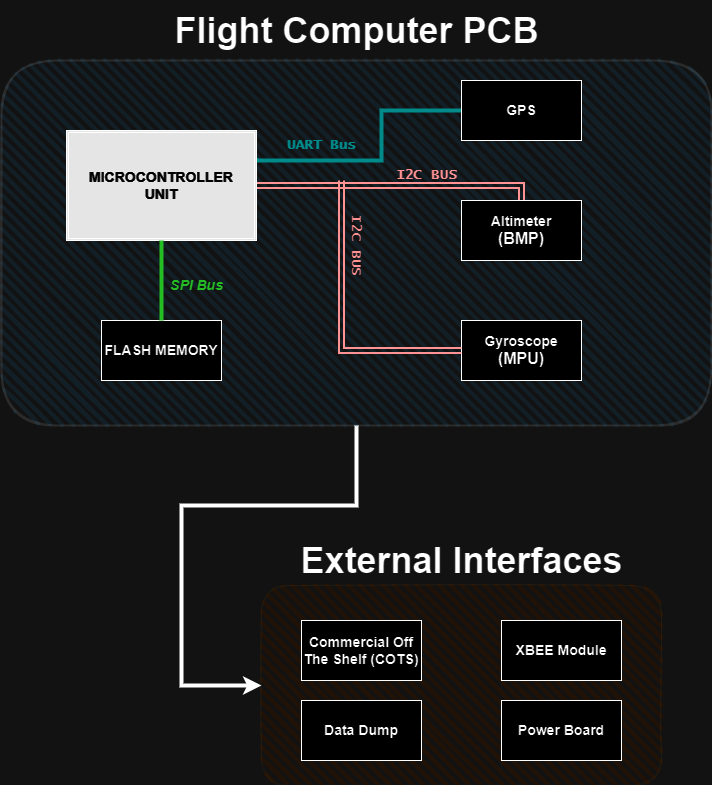

The diagram above was exported from draw.io. Its source (the exported page's mxGraphModel, read from the mxfile embedded in the PNG):
<mxGraphModel dx="880" dy="486" grid="1" gridSize="10" guides="1" tooltips="1" connect="1" arrows="1" fold="1" page="1" pageScale="1" pageWidth="827" pageHeight="1169" math="0" shadow="0">
  <root>
    <mxCell id="0" />
    <mxCell id="1" parent="0" />
    <mxCell id="iTRGWJh8LmKNzmc79OkO-3" value="" style="rounded=1;whiteSpace=wrap;html=1;strokeWidth=0;fillWeight=4;hachureGap=8;hachureAngle=45;fillColor=#ffe6cc;sketch=1;opacity=60;strokeColor=#d79b00;" vertex="1" parent="1">
      <mxGeometry x="400" y="585" width="400" height="200" as="geometry" />
    </mxCell>
    <mxCell id="iTRGWJh8LmKNzmc79OkO-7" style="edgeStyle=orthogonalEdgeStyle;rounded=0;orthogonalLoop=1;jettySize=auto;html=1;entryX=0;entryY=0.5;entryDx=0;entryDy=0;strokeWidth=4;" edge="1" parent="1" source="1n71MjwDaEJHPsGVdO-t-14" target="iTRGWJh8LmKNzmc79OkO-3">
      <mxGeometry relative="1" as="geometry">
        <Array as="points">
          <mxPoint x="495" y="505" />
          <mxPoint x="320" y="505" />
          <mxPoint x="320" y="685" />
        </Array>
      </mxGeometry>
    </mxCell>
    <mxCell id="1n71MjwDaEJHPsGVdO-t-14" value="" style="rounded=1;whiteSpace=wrap;html=1;strokeWidth=2;fillWeight=4;hachureGap=8;hachureAngle=45;fillColor=#1ba1e2;sketch=1;opacity=10;" parent="1" vertex="1">
      <mxGeometry x="140" y="60" width="710" height="365" as="geometry" />
    </mxCell>
    <mxCell id="6fENirCq-usPaEZ-kH-l-4" value="" style="edgeStyle=orthogonalEdgeStyle;rounded=0;orthogonalLoop=1;jettySize=auto;html=1;shape=link;fillColor=#ffe6cc;strokeColor=#FF0000;strokeWidth=2;width=4;entryX=0.5;entryY=0;entryDx=0;entryDy=0;" parent="1" source="6fENirCq-usPaEZ-kH-l-2" target="6fENirCq-usPaEZ-kH-l-18" edge="1">
      <mxGeometry relative="1" as="geometry">
        <mxPoint x="670" y="200" as="targetPoint" />
        <Array as="points">
          <mxPoint x="660" y="185" />
        </Array>
      </mxGeometry>
    </mxCell>
    <mxCell id="6fENirCq-usPaEZ-kH-l-7" style="edgeStyle=orthogonalEdgeStyle;rounded=0;orthogonalLoop=1;jettySize=auto;html=1;exitX=1;exitY=0.25;exitDx=0;exitDy=0;endArrow=none;endFill=0;strokeColor=#00CCCC;strokeWidth=4;entryX=0;entryY=0.5;entryDx=0;entryDy=0;" parent="1" source="6fENirCq-usPaEZ-kH-l-2" target="6fENirCq-usPaEZ-kH-l-8" edge="1">
      <mxGeometry relative="1" as="geometry">
        <mxPoint x="480" y="90" as="targetPoint" />
        <Array as="points">
          <mxPoint x="395" y="160" />
          <mxPoint x="520" y="160" />
          <mxPoint x="520" y="110" />
        </Array>
      </mxGeometry>
    </mxCell>
    <mxCell id="6fENirCq-usPaEZ-kH-l-2" value="&lt;b&gt;&lt;font style=&quot;font-size: 14px;&quot;&gt;MICROCONTROLLER&lt;/font&gt;&lt;/b&gt;&lt;div&gt;&lt;font style=&quot;font-size: 14px;&quot;&gt;&lt;b&gt;UNIT&lt;/b&gt;&lt;/font&gt;&lt;/div&gt;" style="shape=ext;double=1;rounded=0;whiteSpace=wrap;html=1;fillColor=#1A1A1A;fontColor=#FFFFFF;" parent="1" vertex="1">
      <mxGeometry x="205" y="130" width="190" height="110" as="geometry" />
    </mxCell>
    <mxCell id="6fENirCq-usPaEZ-kH-l-5" value="&lt;b&gt;&lt;font style=&quot;font-size: 14px;&quot;&gt;Data Dump&lt;/font&gt;&lt;/b&gt;" style="whiteSpace=wrap;html=1;rounded=0;" parent="1" vertex="1">
      <mxGeometry x="440" y="700" width="120" height="60" as="geometry" />
    </mxCell>
    <mxCell id="6fENirCq-usPaEZ-kH-l-8" value="&lt;font style=&quot;font-size: 14px;&quot;&gt;&lt;b&gt;GPS&lt;/b&gt;&lt;/font&gt;" style="whiteSpace=wrap;html=1;rounded=0;" parent="1" vertex="1">
      <mxGeometry x="600" y="80" width="120" height="60" as="geometry" />
    </mxCell>
    <mxCell id="6fENirCq-usPaEZ-kH-l-11" value="&lt;b&gt;&lt;font style=&quot;font-size: 14px;&quot;&gt;Gyroscope&lt;/font&gt;&lt;/b&gt;&lt;div&gt;&lt;b&gt;&lt;font size=&quot;3&quot;&gt;(MPU)&lt;/font&gt;&lt;/b&gt;&lt;/div&gt;" style="whiteSpace=wrap;html=1;rounded=0;" parent="1" vertex="1">
      <mxGeometry x="600" y="320" width="120" height="60" as="geometry" />
    </mxCell>
    <mxCell id="6fENirCq-usPaEZ-kH-l-13" value="&lt;font style=&quot;font-size: 14px;&quot;&gt;&lt;b&gt;FLASH MEMORY&lt;/b&gt;&lt;/font&gt;" style="whiteSpace=wrap;html=1;rounded=0;" parent="1" vertex="1">
      <mxGeometry x="240" y="320" width="120" height="60" as="geometry" />
    </mxCell>
    <mxCell id="6fENirCq-usPaEZ-kH-l-15" value="&lt;font style=&quot;font-size: 14px;&quot;&gt;UART Bus&lt;/font&gt;" style="text;html=1;align=center;verticalAlign=middle;resizable=0;points=[];autosize=1;strokeColor=none;fillColor=none;fontStyle=1;labelBackgroundColor=none;fontColor=#00CCCC;fontFamily=Lucida Console;" parent="1" vertex="1">
      <mxGeometry x="415" y="130" width="90" height="30" as="geometry" />
    </mxCell>
    <mxCell id="6fENirCq-usPaEZ-kH-l-16" value="&lt;font style=&quot;font-size: 14px;&quot;&gt;I2C BUS&lt;/font&gt;" style="text;html=1;align=center;verticalAlign=middle;resizable=0;points=[];autosize=1;strokeColor=none;fillColor=none;fontColor=#FF0000;fontStyle=1;fontFamily=Lucida Console;" parent="1" vertex="1">
      <mxGeometry x="525" y="160" width="80" height="30" as="geometry" />
    </mxCell>
    <mxCell id="6fENirCq-usPaEZ-kH-l-18" value="&lt;font style=&quot;font-size: 14px;&quot;&gt;&lt;b&gt;Altimeter&lt;/b&gt;&lt;/font&gt;&lt;div&gt;&lt;font size=&quot;3&quot;&gt;&lt;b&gt;(BMP)&lt;/b&gt;&lt;/font&gt;&lt;/div&gt;" style="whiteSpace=wrap;html=1;rounded=0;" parent="1" vertex="1">
      <mxGeometry x="600" y="200" width="120" height="60" as="geometry" />
    </mxCell>
    <mxCell id="1n71MjwDaEJHPsGVdO-t-8" value="" style="endArrow=none;html=1;rounded=0;exitX=0.5;exitY=0;exitDx=0;exitDy=0;strokeColor=#009900;strokeWidth=4;" parent="1" source="6fENirCq-usPaEZ-kH-l-13" target="6fENirCq-usPaEZ-kH-l-2" edge="1">
      <mxGeometry width="50" height="50" relative="1" as="geometry">
        <mxPoint x="280" y="280" as="sourcePoint" />
        <mxPoint x="330" y="230" as="targetPoint" />
        <Array as="points">
          <mxPoint x="300" y="260" />
        </Array>
      </mxGeometry>
    </mxCell>
    <mxCell id="1n71MjwDaEJHPsGVdO-t-9" value="" style="endArrow=none;html=1;rounded=0;shape=link;strokeWidth=2;strokeColor=#FF0000;" parent="1" source="6fENirCq-usPaEZ-kH-l-11" edge="1">
      <mxGeometry width="50" height="50" relative="1" as="geometry">
        <mxPoint x="480" y="310" as="sourcePoint" />
        <mxPoint x="480" y="180" as="targetPoint" />
        <Array as="points">
          <mxPoint x="480" y="350" />
        </Array>
      </mxGeometry>
    </mxCell>
    <mxCell id="1n71MjwDaEJHPsGVdO-t-10" value="&lt;font style=&quot;font-size: 14px;&quot;&gt;I2C BUS&lt;/font&gt;" style="text;html=1;align=center;verticalAlign=middle;resizable=0;points=[];autosize=1;strokeColor=none;fillColor=none;fontColor=#FF0000;fontStyle=1;rotation=90;fontFamily=Lucida Console;" parent="1" vertex="1">
      <mxGeometry x="455" y="230" width="80" height="30" as="geometry" />
    </mxCell>
    <mxCell id="1n71MjwDaEJHPsGVdO-t-13" value="&lt;blockquote style=&quot;margin: 0 0 0 40px; border: none; padding: 0px;&quot;&gt;&lt;font style=&quot;font-size: 14px;&quot;&gt;SPI Bus&lt;/font&gt;&lt;/blockquote&gt;" style="text;html=1;align=center;verticalAlign=middle;resizable=0;points=[];autosize=1;strokeColor=none;fillColor=none;fontStyle=3;labelBackgroundColor=none;fontColor=#009900;" parent="1" vertex="1">
      <mxGeometry x="260" y="270" width="110" height="30" as="geometry" />
    </mxCell>
    <mxCell id="1n71MjwDaEJHPsGVdO-t-18" value="&lt;font style=&quot;font-size: 14px;&quot;&gt;&lt;b&gt;Commercial Off The Shelf (COTS)&lt;/b&gt;&lt;/font&gt;" style="whiteSpace=wrap;html=1;fillColor=#FFFFFF;fontColor=#000000;rounded=0;" parent="1" vertex="1">
      <mxGeometry x="440" y="620" width="120" height="60" as="geometry" />
    </mxCell>
    <mxCell id="iTRGWJh8LmKNzmc79OkO-1" value="&lt;font style=&quot;font-size: 14px;&quot;&gt;&lt;b&gt;XBEE Module&lt;/b&gt;&lt;/font&gt;" style="whiteSpace=wrap;html=1;rounded=0;" vertex="1" parent="1">
      <mxGeometry x="640" y="620" width="120" height="60" as="geometry" />
    </mxCell>
    <mxCell id="iTRGWJh8LmKNzmc79OkO-2" value="&lt;font style=&quot;font-size: 14px;&quot;&gt;&lt;b&gt;Power Board&lt;/b&gt;&lt;/font&gt;" style="whiteSpace=wrap;html=1;rounded=0;" vertex="1" parent="1">
      <mxGeometry x="640" y="700" width="120" height="60" as="geometry" />
    </mxCell>
    <mxCell id="iTRGWJh8LmKNzmc79OkO-4" value="&lt;font style=&quot;font-size: 36px;&quot;&gt;&lt;b&gt;Flight Computer PCB&lt;/b&gt;&lt;/font&gt;" style="text;html=1;align=center;verticalAlign=middle;resizable=0;points=[];autosize=1;strokeColor=none;fillColor=none;strokeWidth=9;" vertex="1" parent="1">
      <mxGeometry x="300" width="390" height="60" as="geometry" />
    </mxCell>
    <mxCell id="iTRGWJh8LmKNzmc79OkO-6" value="&lt;span style=&quot;font-size: 36px;&quot;&gt;&lt;b&gt;External Interfaces&lt;/b&gt;&lt;/span&gt;" style="text;html=1;align=center;verticalAlign=middle;resizable=0;points=[];autosize=1;strokeColor=none;fillColor=none;strokeWidth=9;" vertex="1" parent="1">
      <mxGeometry x="425" y="530" width="350" height="60" as="geometry" />
    </mxCell>
  </root>
</mxGraphModel>